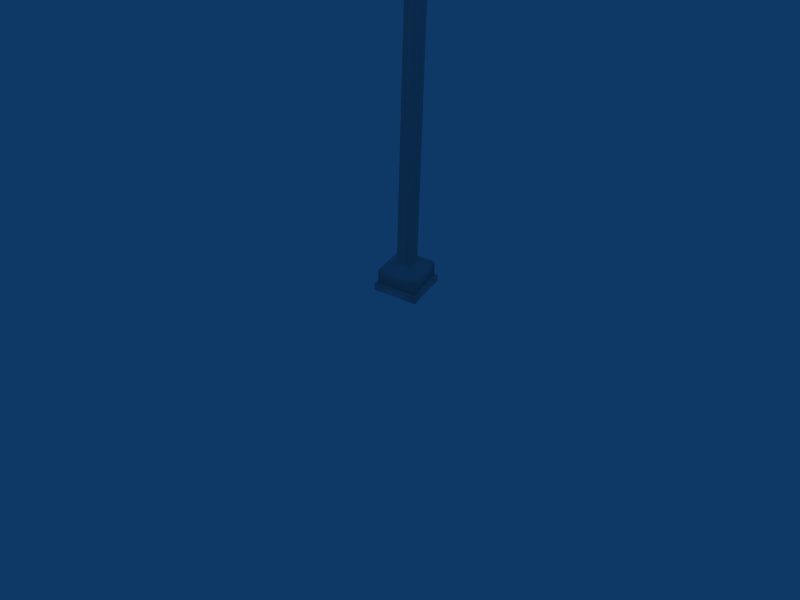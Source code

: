 # Source: streetlight_001.blend  (saved by Blender 5.0.119; exported with 4.5.12 LTS)
import bpy
from mathutils import Matrix  # noqa: F401  (used for matrix-valued properties, if any)

bpy.ops.wm.read_factory_settings(use_empty=True)
scene = bpy.context.scene
scene.name = 'Scene'

# ---- collections
col_collection_1 = bpy.data.collections.new('Collection 1'); scene.collection.children.link(col_collection_1)
col_collection_3 = bpy.data.collections.new('Collection 3'); scene.collection.children.link(col_collection_3)
col_collection_3.hide_render = True
col_collection_3.hide_viewport = True

# ---- materials (node trees are filled in below, after node groups)
mat_streetlight_001_tex = bpy.data.materials.new('streetlight_001_tex')
mat_streetlight_001_tex.alpha_threshold = 0.0
mat_streetlight_001_tex.use_backface_culling_lightprobe_volume = False
mat_streetlight_001_tex.preview_render_type = 'FLAT'
mat_streetlight_001_tex.roughness = 0.5
mat_streetlight_001_tex.line_color = (0.0, 0.0, 0.0, 1.0)

# ---- material node trees
mat_streetlight_001_tex.use_nodes = True; mat_streetlight_001_tex.node_tree.nodes.clear()
_N = mat_streetlight_001_tex.node_tree.nodes; _L = mat_streetlight_001_tex.node_tree.links
n0 = _N.new('NodeFrame'); n0.name = 'Frame'; n0.location = (0, 0)
n0.label = 'Versioning: Use Nodes was removed'
n0.width = 150
n1 = _N.new('ShaderNodeOutputMaterial'); n1.name = 'Material Output'; n1.location = (480, 0)
n1.target = 'EEVEE'
n2 = _N.new('ShaderNodeBsdfPrincipled'); n2.name = 'Principled BSDF'; n2.location = (0, 0)
n3 = _N.new('ShaderNodeOutputMaterial'); n3.name = 'Material Output.001'; n3.location = (450, 0)
n3.target = 'CYCLES'
n4 = _N.new('ShaderNodeBsdfDiffuse'); n4.name = 'Diffuse BSDF'; n4.location = (0, 0)
n1.parent = n0
n2.parent = n0
n3.parent = n0
n4.parent = n0
_L.new(n2.outputs[0], n1.inputs[0])
_L.new(n4.outputs[0], n3.inputs[0])
n1.is_active_output = True

# ---- world
world_world = bpy.data.worlds.new('World'); scene.world = world_world
world_world.use_nodes = True; world_world.node_tree.nodes.clear()
_N = world_world.node_tree.nodes; _L = world_world.node_tree.links
n0 = _N.new('ShaderNodeOutputWorld'); n0.name = 'World Output'; n0.location = (280, 0)
n1 = _N.new('ShaderNodeBackground'); n1.name = 'Background'; n1.location = (0, 0)
n1.inputs[0].default_value = (0.05656, 0.2208, 0.4, 1.0)
n2 = _N.new('NodeFrame'); n2.name = 'Frame'; n2.location = (0, 0)
n2.label = 'Versioning: Use Nodes was removed'
n2.width = 150
n0.parent = n2
n1.parent = n2
_L.new(n1.outputs[0], n0.inputs[0])
n0.is_active_output = True
world_world.color = (0.05656, 0.2208, 0.4)
world_world.use_sun_shadow = False
world_world.sun_shadow_jitter_overblur = 0.0
world_world.cycles.sampling_method = 'MANUAL'
world_world.cycles.sample_map_resolution = 256

# ---- cameras
cam_camera = bpy.data.cameras.new('Camera')
cam_camera.passepartout_alpha = 0.2
cam_camera.clip_end = 100.0
cam_camera.lens = 35.0
cam_camera.ortho_scale = 7.314
cam_camera.show_passepartout = False
cam_camera.show_safe_areas = True
cam_camera.dof.focus_distance = 0.0
cam_camera.dof.aperture_fstop = 128.0

# ---- lights
light_spot = bpy.data.lights.new('Spot', 'POINT')
light_spot.transmission_factor = 0.0
light_spot.cutoff_distance = 30.0
light_spot.energy = 100.0
light_spot.shadow_buffer_clip_start = 8.0
light_spot.shadow_soft_size = 1.0
light_spot.shadow_maximum_resolution = 0.006
light_spot.use_absolute_resolution = True
light_spot.cycles.use_multiple_importance_sampling = False

# ---- meshes
me_streetlight_001 = bpy.data.meshes.new('streetlight_001')
me_streetlight_001.from_pydata([(0.09182, 0.1228, 0.4124), (0.129, 0.03306, 0.4124), (0.09182, -0.05663, 0.4124), (0.002129, -0.09378, 0.4124), (-0.08756, -0.05663, 0.4124), (-0.1247, 0.03306, 0.4124), (-0.08756, 0.1228, 0.4124), (0.002129, 0.1599, 0.4124), (0.05955, 0.09049, 14.3), (0.08333, 0.03306, 14.3), (0.05955, -0.02436, 14.3), (0.002129, -0.04814, 14.3), (-0.05529, -0.02436, 14.3), (-0.07908, 0.03306, 14.3), (-0.05529, 0.09049, 14.3), (0.002129, 0.1143, 14.3), (0.002129, -0.3849, 15.28), (-0.05529, -0.4018, 15.26), (-0.07908, -0.4424, 15.22), (-0.05529, -0.483, 15.18), (0.002129, -0.4998, 15.16), (0.05955, -0.483, 15.18), (0.08333, -0.4424, 15.22), (0.05955, -0.4018, 15.26), (0.05955, -1.262, 15.63), (0.08333, -1.262, 15.57), (0.05955, -1.262, 15.52), (0.002129, -1.262, 15.49), (-0.05529, -1.262, 15.52), (-0.07908, -1.262, 15.57), (-0.05529, -1.262, 15.63), (0.002129, -1.262, 15.65), (0.05955, -0.801, 15.52), (0.08333, -0.8213, 15.47), (0.05955, -0.8416, 15.42), (0.002129, -0.85, 15.4), (-0.05529, -0.8416, 15.42), (-0.07908, -0.8213, 15.47), (-0.05529, -0.801, 15.52), (0.002129, -0.7926, 15.54), (0.002129, -0.07801, 14.85), (0.05955, -0.09827, 14.84), (-0.05529, -0.09827, 14.84), (-0.07908, -0.1471, 14.82), (-0.05529, -0.196, 14.8), (0.002129, -0.2163, 14.79), (0.05955, -0.196, 14.8), (0.08333, -0.1471, 14.82), (0.002082, -4.235, 15.64), (-0.07626, -4.235, 15.61), (-0.1087, -4.235, 15.53), (-0.07626, -4.235, 15.46), (0.002081, -4.235, 15.42), (0.08042, -4.235, 15.46), (0.1129, -4.235, 15.53), (0.08042, -4.235, 15.61), (0.2319, -4.515, 15.62), (0.3271, -4.515, 15.51), (0.2319, -4.515, 15.4), (0.002081, -4.515, 15.36), (-0.2277, -4.515, 15.4), (-0.3229, -4.515, 15.51), (-0.2277, -4.515, 15.62), (0.002082, -4.515, 15.67), (0.002082, -5.138, 15.76), (-0.3991, -5.138, 15.68), (-0.5653, -5.138, 15.5), (-0.3991, -5.138, 15.32), (0.4033, -5.138, 15.32), (0.5695, -5.138, 15.5), (0.4033, -5.138, 15.68), (0.344, -5.866, 15.7), (0.4856, -5.957, 15.5), (0.344, -5.915, 15.36), (-0.3398, -5.915, 15.36), (-0.4814, -5.957, 15.5), (-0.3398, -5.866, 15.7), (0.002082, -5.812, 15.76), (0.002082, -6.063, 15.64), (-0.2534, -6.117, 15.59), (-0.3253, -6.169, 15.51), (-0.2534, -6.126, 15.41), (0.002081, -6.189, 15.39), (0.2575, -6.126, 15.41), (0.3294, -6.169, 15.51), (0.2575, -6.117, 15.59), (0.002081, -6.251, 15.48), (0.002081, -4.826, 15.3), (-0.3578, -5.299, 15.29), (0.362, -5.299, 15.29), (0.268, -5.971, 15.32), (-0.2638, -5.971, 15.32), (0.002081, -6.134, 15.34), (0.1724, -6.115, 15.35), (-0.1682, -6.115, 15.35), (0.2939, -4.982, 15.29), (-0.2898, -4.982, 15.29), (0.2564, -5.95, 15.33), (0.165, -6.087, 15.35), (0.002081, -6.105, 15.35), (-0.1608, -6.087, 15.35), (-0.2523, -5.95, 15.33), (-0.3422, -5.307, 15.3), (0.3463, -5.307, 15.3), (0.002081, -4.855, 15.31), (0.2812, -5.004, 15.31), (-0.2771, -5.004, 15.31), (0.2205, -5.884, 15.23), (0.1419, -6.001, 15.24), (0.002081, -6.017, 15.24), (-0.1378, -6.001, 15.24), (-0.2163, -5.884, 15.23), (-0.2935, -5.332, 15.19), (0.2976, -5.332, 15.19), (0.002081, -4.943, 15.21), (0.2418, -5.071, 15.2), (-0.2376, -5.071, 15.2), (0.1515, -5.701, 15.14), (0.09775, -5.766, 15.15), (0.002081, -5.774, 15.15), (-0.09359, -5.766, 15.15), (-0.1473, -5.701, 15.14), (-0.2001, -5.399, 15.12), (0.2043, -5.399, 15.12), (0.002081, -5.186, 15.13), (0.1661, -5.256, 15.13), (-0.1619, -5.256, 15.13), (0.002081, -5.55, 15.09), (0.002082, -4.671, 15.69), (0.002082, -4.982, 15.74), (-0.1128, -4.671, 15.67), (-0.1388, -4.982, 15.7), (0.143, -4.982, 15.7), (0.117, -4.671, 15.67), (0.143, -4.982, 15.86), (0.117, -4.671, 15.86), (0.002082, -4.982, 15.86), (-0.1388, -4.982, 15.86), (-0.1128, -4.671, 15.86), (0.002082, -4.671, 15.86), (0.002082, -4.826, 15.9), (0.1291, 0.3395, 0.3581), (-0.3043, 0.16, 0.3581), (-0.1248, -0.2734, 0.3581), (0.3086, -0.09388, 0.3581), (0.1427, 0.3725, 0.321), (-0.3373, 0.1737, 0.321), (-0.1385, -0.3064, 0.321), (0.3415, -0.1075, 0.321), (0.1427, 0.3725, 0.1277), (-0.3373, 0.1737, 0.1277), (-0.1385, -0.3064, 0.1277), (0.3415, -0.1075, 0.1277), (-0.3821, 0.1922, 0.1195), (0.1613, 0.4173, 0.1195), (0.3864, -0.1261, 0.1195), (-0.157, -0.3512, 0.1195), (-0.3821, 0.1922, 0.02894), (0.1613, 0.4173, 0.02894), (0.3864, -0.1261, 0.02894), (-0.157, -0.3512, 0.02894)], [], [(0, 8, 9, 1), (1, 9, 10, 2), (2, 10, 11, 3), (3, 11, 12, 4), (4, 12, 13, 5), (5, 13, 14, 6), (6, 14, 15, 7), (8, 0, 7, 15), (8, 15, 40, 41), (15, 14, 42, 40), (14, 13, 43, 42), (13, 12, 44, 43), (12, 11, 45, 44), (11, 10, 46, 45), (10, 9, 47, 46), (9, 8, 41, 47), (22, 23, 32, 33), (21, 22, 33, 34), (20, 21, 34, 35), (19, 20, 35, 36), (18, 19, 36, 37), (17, 18, 37, 38), (16, 17, 38, 39), (23, 16, 39, 32), (39, 31, 24, 32), (38, 30, 31, 39), (37, 29, 30, 38), (36, 28, 29, 37), (35, 27, 28, 36), (34, 26, 27, 35), (33, 25, 26, 34), (32, 24, 25, 33), (41, 23, 22, 47), (47, 22, 21, 46), (46, 21, 20, 45), (45, 20, 19, 44), (44, 19, 18, 43), (43, 18, 17, 42), (42, 17, 16, 40), (40, 16, 23, 41), (24, 31, 48, 55), (31, 30, 49, 48), (30, 29, 50, 49), (29, 28, 51, 50), (28, 27, 52, 51), (27, 26, 53, 52), (26, 25, 54, 53), (25, 24, 55, 54), (54, 55, 56, 57), (53, 54, 57, 58), (52, 53, 58, 59), (51, 52, 59, 60), (50, 51, 60, 61), (49, 50, 61, 62), (48, 49, 62, 63), (55, 48, 63, 56), (56, 63, 128), (65, 64, 129), (62, 61, 66, 65), (61, 60, 67, 66), (58, 57, 69, 68), (57, 56, 70, 69), (69, 70, 71, 72), (68, 69, 72, 73), (67, 88, 91, 74), (66, 67, 74, 75), (65, 66, 75, 76), (64, 65, 76, 77), (70, 64, 77, 71), (71, 77, 78, 85), (77, 76, 79, 78), (76, 75, 80, 79), (75, 74, 81, 80), (73, 72, 84, 83), (72, 71, 85, 84), (84, 85, 86), (83, 84, 86), (82, 83, 86), (81, 82, 86), (80, 81, 86), (79, 80, 86), (78, 79, 86), (85, 78, 86), (83, 93, 90, 73), (83, 82, 92, 93), (81, 94, 92, 82), (81, 74, 91, 94), (89, 68, 73, 90), (58, 95, 87, 59), (58, 68, 89, 95), (60, 96, 88, 67), (60, 59, 87, 96), (90, 93, 98, 97), (93, 92, 99, 98), (92, 94, 100, 99), (94, 91, 101, 100), (91, 88, 102, 101), (89, 90, 97, 103), (87, 95, 105, 104), (95, 89, 103, 105), (88, 96, 106, 102), (96, 87, 104, 106), (97, 98, 108, 107), (98, 99, 109, 108), (99, 100, 110, 109), (100, 101, 111, 110), (101, 102, 112, 111), (103, 97, 107, 113), (104, 105, 115, 114), (105, 103, 113, 115), (102, 106, 116, 112), (106, 104, 114, 116), (107, 108, 118, 117), (108, 109, 119, 118), (109, 110, 120, 119), (110, 111, 121, 120), (111, 112, 122, 121), (113, 107, 117, 123), (114, 115, 125, 124), (115, 113, 123, 125), (112, 116, 126, 122), (116, 114, 124, 126), (117, 118, 127), (118, 119, 127), (119, 120, 127), (120, 121, 127), (121, 122, 127), (123, 117, 127), (124, 125, 127), (125, 123, 127), (122, 126, 127), (126, 124, 127), (130, 63, 62), (131, 62, 65), (132, 64, 70), (133, 70, 56), (133, 132, 70), (132, 129, 64), (131, 130, 62), (130, 128, 63), (129, 131, 65), (128, 133, 56), (132, 133, 135, 134), (129, 132, 134, 136), (130, 131, 137, 138), (128, 130, 138, 139), (131, 129, 136, 137), (133, 128, 139, 135), (135, 139, 140), (137, 136, 140), (140, 139, 138), (140, 138, 137), (140, 136, 134), (140, 134, 135), (7, 0, 141), (6, 7, 141, 142), (5, 6, 142), (4, 5, 142, 143), (3, 4, 143), (2, 3, 143, 144), (1, 2, 144), (0, 1, 144, 141), (142, 141, 145, 146), (144, 143, 147, 148), (143, 142, 146, 147), (141, 144, 148, 145), (146, 145, 149, 150), (148, 147, 151, 152), (147, 146, 150, 151), (145, 148, 152, 149), (150, 149, 154, 153), (152, 151, 156, 155), (151, 150, 153, 156), (149, 152, 155, 154), (153, 154, 158, 157), (155, 156, 160, 159), (156, 153, 157, 160), (154, 155, 159, 158)])
me_streetlight_001.polygons.foreach_set('use_smooth', [True] * 178)
_uv = me_streetlight_001.uv_layers.new(name='UVMap')
_uv.uv.foreach_set('vector', [0.09509, 0.012, 0.09509, 0.994, 0.06539, 0.994, 0.06539, 0.012, 0.06539, 0.012, 0.06539, 0.994, 0.03569, 0.994, 0.03569, 0.012, 0.03569, 0.012, 0.03569, 0.994, 0.005993, 0.994, 0.005993, 0.012, 0.2436, 0.012, 0.2436, 0.994, 0.2139, 0.994, 0.2139, 0.012, 0.2139, 0.012, 0.2139, 0.994, 0.1842, 0.994, 0.1842, 0.012, 0.1842, 0.012, 0.1842, 0.994, 0.1545, 0.994, 0.1545, 0.012, 0.1545, 0.012, 0.1545, 0.994, 0.1248, 0.994, 0.1248, 0.012, 0.09509, 0.994, 0.09509, 0.012, 0.1248, 0.012, 0.1248, 0.994, 0.3819, 0.9934, 0.3573, 0.9934, 0.3573, 0.8919, 0.3819, 0.8919, 0.3573, 0.9934, 0.3348, 0.9934, 0.3348, 0.8919, 0.3573, 0.8919, 0.3348, 0.9934, 0.3107, 0.9934, 0.3107, 0.8919, 0.3348, 0.8919, 0.3107, 0.9934, 0.2866, 0.9934, 0.2866, 0.8919, 0.3107, 0.8919, 0.2866, 0.9934, 0.2621, 0.9934, 0.2621, 0.8919, 0.2866, 0.8919, 0.4575, 0.9934, 0.4315, 0.9934, 0.4315, 0.8919, 0.4575, 0.8919, 0.4315, 0.9934, 0.4055, 0.9934, 0.4055, 0.8919, 0.4315, 0.8919, 0.4055, 0.9934, 0.3819, 0.9934, 0.3819, 0.8919, 0.4055, 0.8919, 0.4055, 0.7997, 0.3819, 0.7997, 0.3819, 0.7135, 0.4055, 0.7135, 0.4315, 0.7997, 0.4055, 0.7997, 0.4055, 0.7135, 0.4315, 0.7135, 0.4575, 0.7997, 0.4315, 0.7997, 0.4315, 0.7135, 0.4575, 0.7135, 0.2866, 0.7997, 0.2621, 0.7997, 0.2621, 0.7135, 0.2866, 0.7135, 0.3107, 0.7997, 0.2866, 0.7997, 0.2866, 0.7135, 0.3107, 0.7135, 0.3348, 0.7997, 0.3107, 0.7997, 0.3107, 0.7135, 0.3348, 0.7135, 0.3573, 0.7997, 0.3348, 0.7997, 0.3348, 0.7135, 0.3573, 0.7135, 0.3819, 0.7997, 0.3573, 0.7997, 0.3573, 0.7135, 0.3819, 0.7135, 0.3573, 0.7135, 0.3573, 0.6228, 0.3819, 0.6228, 0.3819, 0.7135, 0.3348, 0.7135, 0.3348, 0.6228, 0.3573, 0.6228, 0.3573, 0.7135, 0.3107, 0.7135, 0.3107, 0.6228, 0.3348, 0.6228, 0.3348, 0.7135, 0.2866, 0.7135, 0.2866, 0.6228, 0.3107, 0.6228, 0.3107, 0.7135, 0.2621, 0.7135, 0.2621, 0.6228, 0.2866, 0.6228, 0.2866, 0.7135, 0.4315, 0.7135, 0.4315, 0.6228, 0.4575, 0.6228, 0.4575, 0.7135, 0.4055, 0.7135, 0.4055, 0.6228, 0.4315, 0.6228, 0.4315, 0.7135, 0.3819, 0.7135, 0.3819, 0.6228, 0.4055, 0.6228, 0.4055, 0.7135, 0.3819, 0.8919, 0.3819, 0.7997, 0.4055, 0.7997, 0.4055, 0.8919, 0.4055, 0.8919, 0.4055, 0.7997, 0.4315, 0.7997, 0.4315, 0.8919, 0.4315, 0.8919, 0.4315, 0.7997, 0.4575, 0.7997, 0.4575, 0.8919, 0.2621, 0.8919, 0.2621, 0.7997, 0.2866, 0.7997, 0.2866, 0.8919, 0.2866, 0.8919, 0.2866, 0.7997, 0.3107, 0.7997, 0.3107, 0.8919, 0.3107, 0.8919, 0.3107, 0.7997, 0.3348, 0.7997, 0.3348, 0.8919, 0.3348, 0.8919, 0.3348, 0.7997, 0.3573, 0.7997, 0.3573, 0.8919, 0.3573, 0.8919, 0.3573, 0.7997, 0.3819, 0.7997, 0.3819, 0.8919, 0.3819, 0.6228, 0.3573, 0.6228, 0.3573, 0.009862, 0.3819, 0.009862, 0.3573, 0.6228, 0.3348, 0.6228, 0.3348, 0.009862, 0.3573, 0.009862, 0.3348, 0.6228, 0.3107, 0.6228, 0.3107, 0.009862, 0.3348, 0.009862, 0.3107, 0.6228, 0.2866, 0.6228, 0.2866, 0.009862, 0.3107, 0.009862, 0.2866, 0.6228, 0.2621, 0.6228, 0.2621, 0.009862, 0.2866, 0.009862, 0.4575, 0.6228, 0.4315, 0.6228, 0.4315, 0.009862, 0.4575, 0.009862, 0.4315, 0.6228, 0.4055, 0.6228, 0.4055, 0.009862, 0.4315, 0.009862, 0.4055, 0.6228, 0.3819, 0.6228, 0.3819, 0.009862, 0.4055, 0.009862, 0.9806, 0.6565, 0.9806, 0.7172, 0.901, 0.7172, 0.901, 0.6565, 0.9806, 0.6248, 0.9806, 0.6565, 0.901, 0.6565, 0.901, 0.6248, 0.9806, 0.5678, 0.9806, 0.6248, 0.901, 0.6248, 0.901, 0.5678, 0.9806, 0.9396, 0.9806, 0.992, 0.901, 0.992, 0.901, 0.9396, 0.9806, 0.911, 0.9806, 0.9396, 0.901, 0.9396, 0.901, 0.911, 0.9806, 0.8577, 0.9806, 0.911, 0.901, 0.911, 0.901, 0.8577, 0.9806, 0.7845, 0.9806, 0.8577, 0.901, 0.8577, 0.901, 0.7845, 0.9806, 0.7172, 0.9806, 0.7845, 0.901, 0.7845, 0.901, 0.7172, 0.901, 0.7172, 0.901, 0.7845, 0.8666, 0.7848, 0.7199, 0.8577, 0.7199, 0.7845, 0.7662, 0.7848, 0.901, 0.8577, 0.901, 0.911, 0.7199, 0.911, 0.7199, 0.8577, 0.901, 0.911, 0.901, 0.9396, 0.7199, 0.9396, 0.7199, 0.911, 0.901, 0.6248, 0.901, 0.6565, 0.7199, 0.6565, 0.7199, 0.6248, 0.901, 0.6565, 0.901, 0.7172, 0.7199, 0.7172, 0.7199, 0.6565, 0.7199, 0.6565, 0.7199, 0.7172, 0.6189, 0.7172, 0.6189, 0.6565, 0.7199, 0.6248, 0.7199, 0.6565, 0.6189, 0.6565, 0.6189, 0.6248, 0.7199, 0.9396, 0.7199, 0.9614, 0.6189, 0.9614, 0.6189, 0.9396, 0.7199, 0.911, 0.7199, 0.9396, 0.6189, 0.9396, 0.6189, 0.911, 0.7199, 0.8577, 0.7199, 0.911, 0.6189, 0.911, 0.6189, 0.8577, 0.7199, 0.7845, 0.7199, 0.8577, 0.6189, 0.8577, 0.6189, 0.7845, 0.7199, 0.7172, 0.7199, 0.7845, 0.6189, 0.7845, 0.6189, 0.7172, 0.6189, 0.7172, 0.6189, 0.7845, 0.5656, 0.7845, 0.5656, 0.7172, 0.6189, 0.7845, 0.6189, 0.8577, 0.5656, 0.8577, 0.5656, 0.7845, 0.6189, 0.8577, 0.6189, 0.911, 0.5656, 0.911, 0.5656, 0.8577, 0.6189, 0.911, 0.6189, 0.9396, 0.5656, 0.9396, 0.5656, 0.911, 0.6189, 0.6248, 0.6189, 0.6565, 0.5656, 0.6565, 0.5656, 0.6248, 0.6189, 0.6565, 0.6189, 0.7172, 0.5656, 0.7172, 0.5656, 0.6565, 0.5656, 0.6565, 0.5656, 0.7172, 0.4886, 0.7845, 0.5656, 0.6248, 0.5656, 0.6565, 0.4886, 0.7845, 0.4886, 0.7306, 0.5656, 0.6248, 0.4886, 0.7845, 0.5656, 0.9396, 0.4886, 0.8297, 0.4886, 0.7845, 0.5656, 0.911, 0.5656, 0.9396, 0.4886, 0.7845, 0.5656, 0.8577, 0.5656, 0.911, 0.4886, 0.7845, 0.5656, 0.7845, 0.5656, 0.8577, 0.4886, 0.7845, 0.5656, 0.7172, 0.5656, 0.7845, 0.4886, 0.7845, 0.5656, 0.6248, 0.5656, 0.6011, 0.6189, 0.6011, 0.6189, 0.6248, 0.5656, 0.6248, 0.4886, 0.7306, 0.4886, 0.6822, 0.5656, 0.6011, 0.5656, 0.9396, 0.5656, 0.9614, 0.4886, 0.8638, 0.4886, 0.8297, 0.5656, 0.9396, 0.6189, 0.9396, 0.6189, 0.9614, 0.5656, 0.9614, 0.7199, 0.6011, 0.7199, 0.6248, 0.6189, 0.6248, 0.6189, 0.6011, 0.901, 0.6248, 0.8263, 0.6011, 0.8263, 0.5678, 0.901, 0.5678, 0.901, 0.6248, 0.7199, 0.6248, 0.7199, 0.6011, 0.8263, 0.6011, 0.901, 0.9396, 0.8263, 0.9614, 0.7199, 0.9614, 0.7199, 0.9396, 0.901, 0.9396, 0.901, 0.992, 0.8263, 0.992, 0.8263, 0.9614, 0.5837, 0.4961, 0.5166, 0.4598, 0.529, 0.4543, 0.5911, 0.4908, 0.5166, 0.4598, 0.4934, 0.3806, 0.5111, 0.3802, 0.529, 0.4543, 0.4934, 0.3806, 0.5115, 0.299, 0.5249, 0.3046, 0.5111, 0.3802, 0.5115, 0.299, 0.5865, 0.2594, 0.5938, 0.265, 0.5249, 0.3046, 0.5865, 0.2594, 0.8172, 0.2362, 0.814, 0.2428, 0.5938, 0.265, 0.8124, 0.5288, 0.5837, 0.4961, 0.5911, 0.4908, 0.8095, 0.5221, 0.9936, 0.3806, 0.9356, 0.4946, 0.9265, 0.4891, 0.981, 0.3808, 0.9356, 0.4946, 0.8124, 0.5288, 0.8095, 0.5221, 0.9265, 0.4891, 0.8172, 0.2362, 0.934, 0.2707, 0.9252, 0.2761, 0.814, 0.2428, 0.934, 0.2707, 0.9936, 0.3806, 0.981, 0.3808, 0.9252, 0.2761, 0.5911, 0.4908, 0.529, 0.4543, 0.5787, 0.4304, 0.6205, 0.4566, 0.529, 0.4543, 0.5111, 0.3802, 0.5716, 0.3795, 0.5787, 0.4304, 0.5111, 0.3802, 0.5249, 0.3046, 0.5792, 0.3277, 0.5716, 0.3795, 0.5249, 0.3046, 0.5938, 0.265, 0.6216, 0.3009, 0.5792, 0.3277, 0.5938, 0.265, 0.814, 0.2428, 0.8062, 0.2811, 0.6216, 0.3009, 0.8095, 0.5221, 0.5911, 0.4908, 0.6205, 0.4566, 0.8043, 0.4829, 0.981, 0.3808, 0.9265, 0.4891, 0.8896, 0.4605, 0.9319, 0.3814, 0.9265, 0.4891, 0.8095, 0.5221, 0.8043, 0.4829, 0.8896, 0.4605, 0.814, 0.2428, 0.9252, 0.2761, 0.8897, 0.3031, 0.8062, 0.2811, 0.9252, 0.2761, 0.981, 0.3808, 0.9319, 0.3814, 0.8897, 0.3031, 0.6205, 0.4566, 0.5787, 0.4304, 0.6638, 0.411, 0.6849, 0.4275, 0.5787, 0.4304, 0.5716, 0.3795, 0.6612, 0.3799, 0.6638, 0.411, 0.5716, 0.3795, 0.5792, 0.3277, 0.6643, 0.3484, 0.6612, 0.3799, 0.5792, 0.3277, 0.6216, 0.3009, 0.685, 0.3329, 0.6643, 0.3484, 0.6216, 0.3009, 0.8062, 0.2811, 0.7832, 0.3178, 0.685, 0.3329, 0.8043, 0.4829, 0.6205, 0.4566, 0.6849, 0.4275, 0.7836, 0.444, 0.9319, 0.3814, 0.8896, 0.4605, 0.827, 0.4329, 0.8495, 0.3815, 0.8896, 0.4605, 0.8043, 0.4829, 0.7836, 0.444, 0.827, 0.4329, 0.8062, 0.2811, 0.8897, 0.3031, 0.8275, 0.3299, 0.7832, 0.3178, 0.8897, 0.3031, 0.9319, 0.3814, 0.8495, 0.3815, 0.8275, 0.3299, 0.6849, 0.4275, 0.6638, 0.411, 0.7345, 0.3806, 0.6638, 0.411, 0.6612, 0.3799, 0.7345, 0.3806, 0.6612, 0.3799, 0.6643, 0.3484, 0.7345, 0.3806, 0.6643, 0.3484, 0.685, 0.3329, 0.7345, 0.3806, 0.685, 0.3329, 0.7832, 0.3178, 0.7345, 0.3806, 0.7836, 0.444, 0.6849, 0.4275, 0.7345, 0.3806, 0.8495, 0.3815, 0.827, 0.4329, 0.7345, 0.3806, 0.827, 0.4329, 0.7836, 0.444, 0.7345, 0.3806, 0.7832, 0.3178, 0.8275, 0.3299, 0.7345, 0.3806, 0.8275, 0.3299, 0.8495, 0.3815, 0.7345, 0.3806, 0.8666, 0.8259, 0.901, 0.7845, 0.901, 0.8577, 0.7662, 0.8259, 0.901, 0.8577, 0.7199, 0.8577, 0.7662, 0.7415, 0.7199, 0.7845, 0.7199, 0.7172, 0.8666, 0.7415, 0.7199, 0.7172, 0.901, 0.7172, 0.8666, 0.7415, 0.7662, 0.7415, 0.7199, 0.7172, 0.7662, 0.7415, 0.7662, 0.7848, 0.7199, 0.7845, 0.7662, 0.8259, 0.8666, 0.8259, 0.901, 0.8577, 0.8666, 0.8259, 0.8666, 0.7848, 0.901, 0.7845, 0.7662, 0.7848, 0.7662, 0.8259, 0.7199, 0.8577, 0.8666, 0.7848, 0.8666, 0.7415, 0.901, 0.7172, 0.4814, 0.509, 0.5838, 0.509, 0.5587, 0.5303, 0.5059, 0.5303, 0.4814, 0.5514, 0.4814, 0.509, 0.5059, 0.5303, 0.5059, 0.5514, 0.5838, 0.5906, 0.4814, 0.5906, 0.5059, 0.571, 0.5587, 0.571, 0.5838, 0.5514, 0.5838, 0.5906, 0.5587, 0.571, 0.5587, 0.5514, 0.4814, 0.5906, 0.4814, 0.5514, 0.5059, 0.5514, 0.5059, 0.571, 0.5838, 0.509, 0.5838, 0.5514, 0.5587, 0.5514, 0.5587, 0.5303, 0.5587, 0.5303, 0.5587, 0.5514, 0.5316, 0.5514, 0.5059, 0.571, 0.5059, 0.5514, 0.5316, 0.5514, 0.5316, 0.5514, 0.5587, 0.5514, 0.5587, 0.571, 0.5316, 0.5514, 0.5587, 0.571, 0.5059, 0.571, 0.5316, 0.5514, 0.5059, 0.5514, 0.5059, 0.5303, 0.5316, 0.5514, 0.5059, 0.5303, 0.5587, 0.5303, 0.6938, 0.2277, 0.6362, 0.2277, 0.6644, 0.1634, 0.7691, 0.2277, 0.6938, 0.2277, 0.6644, 0.1634, 0.8025, 0.1634, 0.8401, 0.2277, 0.7691, 0.2277, 0.8025, 0.1634, 0.9265, 0.2277, 0.8401, 0.2277, 0.8025, 0.1634, 0.9555, 0.1634, 0.9922, 0.2277, 0.9265, 0.2277, 0.9555, 0.1634, 0.5386, 0.2277, 0.4769, 0.2277, 0.4769, 0.1634, 0.5621, 0.1634, 0.5906, 0.2277, 0.5386, 0.2277, 0.5621, 0.1634, 0.6362, 0.2277, 0.5906, 0.2277, 0.5621, 0.1634, 0.6644, 0.1634, 0.8025, 0.1634, 0.6644, 0.1634, 0.6644, 0.1526, 0.8025, 0.1526, 0.5621, 0.1634, 0.4769, 0.1634, 0.4769, 0.1526, 0.5621, 0.1526, 0.9555, 0.1634, 0.8025, 0.1634, 0.8025, 0.1526, 0.9555, 0.1526, 0.6644, 0.1634, 0.5621, 0.1634, 0.5621, 0.1526, 0.6644, 0.1526, 0.8025, 0.1526, 0.6644, 0.1526, 0.6644, 0.06783, 0.8025, 0.06783, 0.5621, 0.1526, 0.4769, 0.1526, 0.4769, 0.06783, 0.5621, 0.06783, 0.9555, 0.1526, 0.8025, 0.1526, 0.8025, 0.06783, 0.9555, 0.06783, 0.6644, 0.1526, 0.5621, 0.1526, 0.5621, 0.06783, 0.6644, 0.06783, 0.8025, 0.06783, 0.6644, 0.06783, 0.6644, 0.05824, 0.8025, 0.05824, 0.5621, 0.06783, 0.4769, 0.06783, 0.4769, 0.05824, 0.5621, 0.05824, 0.9555, 0.06783, 0.8025, 0.06783, 0.8025, 0.05824, 0.9555, 0.05824, 0.6644, 0.06783, 0.5621, 0.06783, 0.5621, 0.05824, 0.6644, 0.05824, 0.8025, 0.05824, 0.6644, 0.05824, 0.6644, 0.011, 0.8025, 0.011, 0.5621, 0.05824, 0.4769, 0.05824, 0.4769, 0.011, 0.5621, 0.011, 0.9555, 0.05824, 0.8025, 0.05824, 0.8025, 0.011, 0.9555, 0.011, 0.6644, 0.05824, 0.5621, 0.05824, 0.5621, 0.011, 0.6644, 0.011])
_ca = me_streetlight_001.color_attributes.new('Col', 'BYTE_COLOR', 'CORNER')
_ca.data.foreach_set('color', [1.0, 1.0, 1.0, 1.0, 1.0, 1.0, 1.0, 1.0, 1.0, 1.0, 1.0, 1.0, 1.0, 1.0, 1.0, 1.0, 1.0, 1.0, 1.0, 1.0, 1.0, 1.0, 1.0, 1.0, 1.0, 1.0, 1.0, 1.0, 1.0, 1.0, 1.0, 1.0, 1.0, 1.0, 1.0, 1.0, 1.0, 1.0, 1.0, 1.0, 1.0, 1.0, 1.0, 1.0, 1.0, 1.0, 1.0, 1.0, 1.0, 1.0, 1.0, 1.0, 1.0, 1.0, 1.0, 1.0, 1.0, 1.0, 1.0, 1.0, 1.0, 1.0, 1.0, 1.0, 1.0, 1.0, 1.0, 1.0, 1.0, 1.0, 1.0, 1.0, 1.0, 1.0, 1.0, 1.0, 1.0, 1.0, 1.0, 1.0, 1.0, 1.0, 1.0, 1.0, 1.0, 1.0, 1.0, 1.0, 1.0, 1.0, 1.0, 1.0, 1.0, 1.0, 1.0, 1.0, 1.0, 1.0, 1.0, 1.0, 1.0, 1.0, 1.0, 1.0, 1.0, 1.0, 1.0, 1.0, 1.0, 1.0, 1.0, 1.0, 1.0, 1.0, 1.0, 1.0, 1.0, 1.0, 1.0, 1.0, 1.0, 1.0, 1.0, 1.0, 1.0, 1.0, 1.0, 1.0, 1.0, 1.0, 1.0, 1.0, 1.0, 1.0, 1.0, 1.0, 1.0, 1.0, 1.0, 1.0, 1.0, 1.0, 1.0, 1.0, 1.0, 1.0, 1.0, 1.0, 1.0, 1.0, 1.0, 1.0, 1.0, 1.0, 1.0, 1.0, 1.0, 1.0, 1.0, 1.0, 1.0, 1.0, 1.0, 1.0, 1.0, 1.0, 1.0, 1.0, 1.0, 1.0, 1.0, 1.0, 1.0, 1.0, 1.0, 1.0, 1.0, 1.0, 1.0, 1.0, 1.0, 1.0, 1.0, 1.0, 1.0, 1.0, 1.0, 1.0, 1.0, 1.0, 1.0, 1.0, 1.0, 1.0, 1.0, 1.0, 1.0, 1.0, 1.0, 1.0, 1.0, 1.0, 1.0, 1.0, 1.0, 1.0, 1.0, 1.0, 1.0, 1.0, 1.0, 1.0, 1.0, 1.0, 1.0, 1.0, 1.0, 1.0, 1.0, 1.0, 1.0, 1.0, 1.0, 1.0, 1.0, 1.0, 1.0, 1.0, 1.0, 1.0, 1.0, 1.0, 1.0, 1.0, 1.0, 1.0, 1.0, 1.0, 1.0, 1.0, 1.0, 1.0, 1.0, 1.0, 1.0, 1.0, 1.0, 1.0, 1.0, 1.0, 1.0, 1.0, 1.0, 1.0, 1.0, 1.0, 1.0, 1.0, 1.0, 1.0, 1.0, 1.0, 1.0, 1.0, 1.0, 1.0, 1.0, 1.0, 1.0, 1.0, 1.0, 1.0, 1.0, 1.0, 1.0, 1.0, 1.0, 1.0, 1.0, 1.0, 1.0, 1.0, 1.0, 1.0, 1.0, 1.0, 1.0, 1.0, 1.0, 1.0, 1.0, 1.0, 1.0, 1.0, 1.0, 1.0, 1.0, 1.0, 1.0, 1.0, 1.0, 1.0, 1.0, 1.0, 1.0, 1.0, 1.0, 1.0, 1.0, 1.0, 1.0, 1.0, 1.0, 1.0, 1.0, 1.0, 1.0, 1.0, 1.0, 1.0, 1.0, 1.0, 1.0, 1.0, 1.0, 1.0, 1.0, 1.0, 1.0, 1.0, 1.0, 1.0, 1.0, 1.0, 1.0, 1.0, 1.0, 1.0, 1.0, 1.0, 1.0, 1.0, 1.0, 1.0, 1.0, 1.0, 1.0, 1.0, 1.0, 1.0, 1.0, 1.0, 1.0, 1.0, 1.0, 1.0, 1.0, 1.0, 1.0, 1.0, 1.0, 1.0, 1.0, 1.0, 1.0, 1.0, 1.0, 1.0, 1.0, 1.0, 1.0, 1.0, 1.0, 1.0, 1.0, 1.0, 1.0, 1.0, 1.0, 1.0, 1.0, 1.0, 1.0, 1.0, 1.0, 1.0, 1.0, 1.0, 1.0, 1.0, 1.0, 1.0, 1.0, 1.0, 1.0, 1.0, 1.0, 1.0, 1.0, 1.0, 1.0, 1.0, 1.0, 1.0, 1.0, 1.0, 1.0, 1.0, 1.0, 1.0, 1.0, 1.0, 1.0, 1.0, 1.0, 1.0, 1.0, 1.0, 1.0, 1.0, 1.0, 1.0, 1.0, 1.0, 1.0, 1.0, 1.0, 1.0, 1.0, 1.0, 1.0, 1.0, 1.0, 1.0, 1.0, 1.0, 1.0, 1.0, 1.0, 1.0, 1.0, 1.0, 1.0, 1.0, 1.0, 1.0, 1.0, 1.0, 1.0, 1.0, 1.0, 1.0, 1.0, 1.0, 1.0, 1.0, 1.0, 1.0, 1.0, 1.0, 1.0, 1.0, 1.0, 1.0, 1.0, 1.0, 1.0, 1.0, 1.0, 1.0, 1.0, 1.0, 1.0, 1.0, 1.0, 1.0, 1.0, 1.0, 1.0, 1.0, 1.0, 1.0, 1.0, 1.0, 1.0, 1.0, 1.0, 1.0, 1.0, 1.0, 1.0, 1.0, 1.0, 1.0, 1.0, 1.0, 1.0, 1.0, 1.0, 1.0, 1.0, 1.0, 1.0, 1.0, 1.0, 1.0, 1.0, 1.0, 1.0, 1.0, 1.0, 1.0, 1.0, 1.0, 1.0, 1.0, 1.0, 1.0, 1.0, 1.0, 1.0, 1.0, 1.0, 1.0, 1.0, 1.0, 1.0, 1.0, 1.0, 1.0, 1.0, 1.0, 1.0, 1.0, 1.0, 1.0, 1.0, 1.0, 1.0, 1.0, 1.0, 1.0, 1.0, 1.0, 1.0, 1.0, 1.0, 1.0, 1.0, 1.0, 1.0, 1.0, 1.0, 1.0, 1.0, 1.0, 1.0, 1.0, 1.0, 1.0, 1.0, 1.0, 1.0, 1.0, 1.0, 1.0, 1.0, 1.0, 1.0, 1.0, 1.0, 1.0, 1.0, 1.0, 1.0, 1.0, 1.0, 1.0, 1.0, 1.0, 1.0, 1.0, 1.0, 1.0, 1.0, 1.0, 1.0, 1.0, 1.0, 1.0, 1.0, 1.0, 1.0, 1.0, 1.0, 1.0, 1.0, 1.0, 1.0, 1.0, 1.0, 1.0, 1.0, 1.0, 1.0, 1.0, 1.0, 1.0, 1.0, 1.0, 1.0, 1.0, 1.0, 1.0, 1.0, 1.0, 1.0, 1.0, 1.0, 1.0, 1.0, 1.0, 1.0, 1.0, 1.0, 1.0, 1.0, 1.0, 1.0, 1.0, 1.0, 1.0, 1.0, 1.0, 1.0, 1.0, 1.0, 1.0, 1.0, 1.0, 1.0, 1.0, 1.0, 1.0, 1.0, 1.0, 1.0, 1.0, 1.0, 1.0, 1.0, 1.0, 1.0, 1.0, 1.0, 1.0, 1.0, 1.0, 1.0, 1.0, 1.0, 1.0, 1.0, 1.0, 1.0, 1.0, 1.0, 1.0, 1.0, 1.0, 1.0, 1.0, 1.0, 1.0, 1.0, 1.0, 1.0, 1.0, 1.0, 1.0, 1.0, 1.0, 1.0, 1.0, 1.0, 1.0, 1.0, 1.0, 1.0, 1.0, 1.0, 1.0, 1.0, 1.0, 1.0, 1.0, 1.0, 1.0, 1.0, 1.0, 1.0, 1.0, 1.0, 1.0, 1.0, 1.0, 1.0, 1.0, 1.0, 1.0, 1.0, 1.0, 1.0, 1.0, 1.0, 1.0, 1.0, 1.0, 1.0, 1.0, 1.0, 1.0, 1.0, 1.0, 1.0, 1.0, 1.0, 1.0, 1.0, 1.0, 1.0, 1.0, 1.0, 1.0, 1.0, 1.0, 1.0, 1.0, 1.0, 1.0, 1.0, 1.0, 1.0, 1.0, 1.0, 1.0, 1.0, 1.0, 1.0, 1.0, 1.0, 1.0, 1.0, 1.0, 1.0, 1.0, 1.0, 1.0, 1.0, 1.0, 1.0, 1.0, 1.0, 1.0, 1.0, 1.0, 1.0, 1.0, 1.0, 1.0, 1.0, 1.0, 1.0, 1.0, 1.0, 1.0, 1.0, 1.0, 1.0, 1.0, 1.0, 1.0, 1.0, 1.0, 1.0, 1.0, 1.0, 1.0, 1.0, 1.0, 1.0, 1.0, 1.0, 1.0, 1.0, 1.0, 1.0, 1.0, 1.0, 1.0, 1.0, 1.0, 1.0, 1.0, 1.0, 1.0, 1.0, 1.0, 1.0, 1.0, 1.0, 1.0, 1.0, 1.0, 1.0, 1.0, 1.0, 1.0, 1.0, 1.0, 1.0, 1.0, 1.0, 1.0, 1.0, 1.0, 1.0, 1.0, 1.0, 1.0, 1.0, 1.0, 1.0, 1.0, 1.0, 1.0, 1.0, 1.0, 1.0, 1.0, 1.0, 1.0, 1.0, 1.0, 1.0, 1.0, 1.0, 1.0, 1.0, 1.0, 1.0, 1.0, 1.0, 1.0, 1.0, 1.0, 1.0, 1.0, 1.0, 1.0, 1.0, 1.0, 1.0, 1.0, 1.0, 1.0, 1.0, 1.0, 1.0, 1.0, 1.0, 1.0, 1.0, 1.0, 1.0, 1.0, 1.0, 1.0, 1.0, 1.0, 1.0, 1.0, 1.0, 1.0, 1.0, 1.0, 1.0, 1.0, 1.0, 1.0, 1.0, 1.0, 1.0, 1.0, 1.0, 1.0, 1.0, 1.0, 1.0, 1.0, 1.0, 1.0, 1.0, 1.0, 1.0, 1.0, 1.0, 1.0, 1.0, 1.0, 1.0, 1.0, 1.0, 1.0, 1.0, 1.0, 1.0, 1.0, 1.0, 1.0, 1.0, 1.0, 1.0, 1.0, 1.0, 1.0, 1.0, 1.0, 1.0, 1.0, 1.0, 1.0, 1.0, 1.0, 1.0, 1.0, 1.0, 1.0, 1.0, 1.0, 1.0, 1.0, 1.0, 1.0, 1.0, 1.0, 1.0, 1.0, 1.0, 1.0, 1.0, 1.0, 1.0, 1.0, 1.0, 1.0, 1.0, 1.0, 1.0, 1.0, 1.0, 1.0, 1.0, 1.0, 1.0, 1.0, 1.0, 1.0, 1.0, 1.0, 1.0, 1.0, 1.0, 1.0, 1.0, 1.0, 1.0, 1.0, 1.0, 1.0, 1.0, 1.0, 1.0, 1.0, 1.0, 1.0, 1.0, 1.0, 1.0, 1.0, 1.0, 1.0, 1.0, 1.0, 1.0, 1.0, 1.0, 1.0, 1.0, 1.0, 1.0, 1.0, 1.0, 1.0, 1.0, 1.0, 1.0, 1.0, 1.0, 1.0, 1.0, 1.0, 1.0, 1.0, 1.0, 1.0, 1.0, 1.0, 1.0, 1.0, 1.0, 1.0, 1.0, 1.0, 1.0, 1.0, 1.0, 1.0, 1.0, 1.0, 1.0, 1.0, 1.0, 1.0, 1.0, 1.0, 1.0, 1.0, 1.0, 1.0, 1.0, 1.0, 1.0, 1.0, 1.0, 1.0, 1.0, 1.0, 1.0, 1.0, 1.0, 1.0, 1.0, 1.0, 1.0, 1.0, 1.0, 1.0, 1.0, 1.0, 1.0, 1.0, 1.0, 1.0, 1.0, 1.0, 1.0, 1.0, 1.0, 1.0, 1.0, 1.0, 1.0, 1.0, 1.0, 1.0, 1.0, 1.0, 1.0, 1.0, 1.0, 1.0, 1.0, 1.0, 1.0, 1.0, 1.0, 1.0, 1.0, 1.0, 1.0, 1.0, 1.0, 1.0, 1.0, 1.0, 1.0, 1.0, 1.0, 1.0, 1.0, 1.0, 1.0, 1.0, 1.0, 1.0, 1.0, 1.0, 1.0, 1.0, 1.0, 1.0, 1.0, 1.0, 1.0, 1.0, 1.0, 1.0, 1.0, 1.0, 1.0, 1.0, 1.0, 1.0, 1.0, 1.0, 1.0, 1.0, 1.0, 1.0, 1.0, 1.0, 1.0, 1.0, 1.0, 1.0, 1.0, 1.0, 1.0, 1.0, 1.0, 1.0, 1.0, 1.0, 1.0, 1.0, 1.0, 1.0, 1.0, 1.0, 1.0, 1.0, 1.0, 1.0, 1.0, 1.0, 1.0, 1.0, 1.0, 1.0, 1.0, 1.0, 1.0, 1.0, 1.0, 1.0, 1.0, 1.0, 1.0, 1.0, 1.0, 1.0, 1.0, 1.0, 1.0, 1.0, 1.0, 1.0, 1.0, 1.0, 1.0, 1.0, 1.0, 1.0, 1.0, 1.0, 1.0, 1.0, 1.0, 1.0, 1.0, 1.0, 1.0, 1.0, 1.0, 1.0, 1.0, 1.0, 1.0, 1.0, 1.0, 1.0, 1.0, 1.0, 1.0, 1.0, 1.0, 1.0, 1.0, 1.0, 1.0, 1.0, 1.0, 1.0, 1.0, 1.0, 1.0, 1.0, 1.0, 1.0, 1.0, 1.0, 1.0, 1.0, 1.0, 1.0, 1.0, 1.0, 1.0, 1.0, 1.0, 1.0, 1.0, 1.0, 1.0, 1.0, 1.0, 1.0, 1.0, 1.0, 1.0, 1.0, 1.0, 1.0, 1.0, 1.0, 1.0, 1.0, 1.0, 1.0, 1.0, 1.0, 1.0, 1.0, 1.0, 1.0, 1.0, 1.0, 1.0, 1.0, 1.0, 1.0, 1.0, 1.0, 1.0, 1.0, 1.0, 1.0, 1.0, 1.0, 1.0, 1.0, 1.0, 1.0, 1.0, 1.0, 1.0, 1.0, 1.0, 1.0, 1.0, 1.0, 1.0, 1.0, 1.0, 1.0, 1.0, 1.0, 1.0, 1.0, 1.0, 1.0, 1.0, 1.0, 1.0, 1.0, 1.0, 1.0, 1.0, 1.0, 1.0, 1.0, 1.0, 1.0, 1.0, 1.0, 1.0, 1.0, 1.0, 1.0, 1.0, 1.0, 1.0, 1.0, 1.0, 1.0, 1.0, 1.0, 1.0, 1.0, 1.0, 1.0, 1.0, 1.0, 1.0, 1.0, 1.0, 1.0, 1.0, 1.0, 1.0, 1.0, 1.0, 1.0, 1.0, 1.0, 1.0, 1.0, 1.0, 1.0, 1.0, 1.0, 1.0, 1.0, 1.0, 1.0, 1.0, 1.0, 1.0, 1.0, 1.0, 1.0, 1.0, 1.0, 1.0, 1.0, 1.0, 1.0, 1.0, 1.0, 1.0, 1.0, 1.0, 1.0, 1.0, 1.0, 1.0, 1.0, 1.0, 1.0, 1.0, 1.0, 1.0, 1.0, 1.0, 1.0, 1.0, 1.0, 1.0, 1.0, 1.0, 1.0, 1.0, 1.0, 1.0, 1.0, 1.0, 1.0, 1.0, 1.0, 1.0, 1.0, 1.0, 1.0, 1.0, 1.0, 1.0, 1.0, 1.0, 1.0, 1.0, 1.0, 1.0, 1.0, 1.0, 1.0, 1.0, 1.0, 1.0, 1.0, 1.0, 1.0, 1.0, 1.0, 1.0, 1.0, 1.0, 1.0, 1.0, 1.0, 1.0, 1.0, 1.0, 1.0, 1.0, 1.0, 1.0, 1.0, 1.0, 1.0, 1.0, 1.0, 1.0, 1.0, 1.0, 1.0, 1.0, 1.0, 1.0, 1.0, 1.0, 1.0, 1.0, 1.0, 1.0, 1.0, 1.0, 1.0, 1.0, 1.0, 1.0, 1.0, 1.0, 1.0, 1.0, 1.0, 1.0, 1.0, 1.0, 1.0, 1.0, 1.0, 1.0, 1.0, 1.0, 1.0, 1.0, 1.0, 1.0, 1.0, 1.0, 1.0, 1.0, 1.0, 1.0, 1.0, 1.0, 1.0, 1.0, 1.0, 1.0, 1.0, 1.0, 1.0, 1.0, 1.0, 1.0, 1.0, 1.0, 1.0, 1.0, 1.0, 1.0, 1.0, 1.0, 1.0, 1.0, 1.0, 1.0, 1.0, 1.0, 1.0, 1.0, 1.0, 1.0, 1.0, 1.0, 1.0, 1.0, 1.0, 1.0, 1.0, 1.0, 1.0, 1.0, 1.0, 1.0, 1.0, 1.0, 1.0, 1.0, 1.0, 1.0, 1.0, 1.0, 1.0, 1.0, 1.0, 1.0, 1.0, 1.0, 1.0, 1.0, 1.0, 1.0, 1.0, 1.0, 1.0, 1.0, 1.0, 1.0, 1.0, 1.0, 1.0, 1.0, 1.0, 1.0, 1.0, 1.0, 1.0, 1.0, 1.0, 1.0, 1.0, 1.0, 1.0, 1.0, 1.0, 1.0, 1.0, 1.0, 1.0, 1.0, 1.0, 1.0, 1.0, 1.0, 1.0, 1.0, 1.0, 1.0, 1.0, 1.0, 1.0, 1.0, 1.0, 1.0, 1.0, 1.0, 1.0, 1.0, 1.0, 1.0, 1.0, 1.0, 1.0, 1.0, 1.0, 1.0, 1.0, 1.0, 1.0, 1.0, 1.0, 1.0, 1.0, 1.0, 1.0, 1.0, 1.0, 1.0, 1.0, 1.0, 1.0, 1.0, 1.0, 1.0, 1.0, 1.0, 1.0, 1.0, 1.0, 1.0, 1.0, 1.0, 1.0, 1.0, 1.0, 1.0, 1.0, 1.0, 1.0, 1.0, 1.0, 1.0, 1.0, 1.0, 1.0, 1.0, 1.0, 1.0, 1.0, 1.0, 1.0, 1.0, 1.0, 1.0, 1.0, 1.0, 1.0, 1.0, 1.0, 1.0, 1.0, 1.0, 1.0, 1.0, 1.0, 1.0, 1.0, 1.0, 1.0, 1.0, 1.0, 1.0, 1.0, 1.0, 1.0, 1.0, 1.0, 1.0, 1.0, 1.0, 1.0, 1.0, 1.0, 1.0, 1.0, 1.0, 1.0, 1.0, 1.0, 1.0, 1.0, 1.0, 1.0, 1.0, 1.0, 1.0, 1.0, 1.0, 1.0, 1.0, 1.0, 1.0, 1.0, 1.0, 1.0, 1.0, 1.0, 1.0, 1.0, 1.0, 1.0, 1.0, 1.0, 1.0, 1.0, 1.0, 1.0, 1.0, 1.0, 1.0, 1.0, 1.0, 1.0, 1.0, 1.0, 1.0, 1.0, 1.0, 1.0, 1.0, 1.0, 1.0, 1.0, 1.0, 1.0, 1.0, 1.0, 1.0, 1.0, 1.0, 1.0, 1.0, 1.0, 1.0, 1.0, 1.0, 1.0, 1.0, 1.0, 1.0, 1.0, 1.0, 1.0, 1.0, 1.0, 1.0, 1.0, 1.0, 1.0, 1.0, 1.0, 1.0, 1.0, 1.0, 1.0, 1.0, 1.0, 1.0, 1.0, 1.0, 1.0, 1.0, 1.0, 1.0, 1.0, 1.0, 1.0, 1.0, 1.0, 1.0, 1.0, 1.0, 1.0, 1.0, 1.0, 1.0, 1.0, 1.0, 1.0, 1.0, 1.0, 1.0, 1.0, 1.0, 1.0, 1.0, 1.0, 1.0, 1.0, 1.0, 1.0, 1.0, 1.0, 1.0, 1.0, 1.0, 1.0, 1.0, 1.0, 1.0, 1.0, 1.0, 1.0, 1.0, 1.0, 1.0, 1.0, 1.0, 1.0, 1.0, 1.0, 1.0, 1.0, 1.0, 1.0, 1.0, 1.0, 1.0, 1.0, 1.0, 1.0, 1.0, 1.0, 1.0, 1.0, 1.0, 1.0, 1.0, 1.0, 1.0, 1.0, 1.0, 1.0, 1.0, 1.0, 1.0, 1.0, 1.0, 1.0, 1.0, 1.0, 1.0, 1.0, 1.0, 1.0, 1.0, 1.0, 1.0, 1.0, 1.0, 1.0, 1.0, 1.0, 1.0, 1.0, 1.0, 1.0, 1.0, 1.0, 1.0, 1.0, 1.0, 1.0, 1.0, 1.0, 1.0, 1.0, 1.0, 1.0, 1.0, 1.0, 1.0, 1.0, 1.0, 1.0, 1.0, 1.0, 1.0, 1.0, 1.0, 1.0, 1.0, 1.0, 1.0, 1.0, 1.0, 1.0, 1.0, 1.0, 1.0, 1.0, 1.0, 1.0, 1.0, 1.0, 1.0, 1.0, 1.0, 1.0, 1.0, 1.0, 1.0, 1.0, 1.0, 1.0, 1.0, 1.0, 1.0, 1.0, 1.0, 1.0, 1.0, 1.0, 1.0, 1.0, 1.0, 1.0, 1.0, 1.0, 1.0, 1.0, 1.0, 1.0, 1.0, 1.0, 1.0, 1.0, 1.0, 1.0, 1.0, 1.0, 1.0, 1.0, 1.0, 1.0, 1.0, 1.0, 1.0, 1.0, 1.0, 1.0, 1.0, 1.0, 1.0, 1.0, 1.0, 1.0, 1.0, 1.0, 1.0, 1.0, 1.0, 1.0, 1.0, 1.0, 1.0, 1.0, 1.0, 1.0, 1.0, 1.0, 1.0, 1.0, 1.0, 1.0, 1.0, 1.0, 1.0, 1.0, 1.0, 1.0, 1.0, 1.0, 1.0, 1.0, 1.0, 1.0, 1.0, 1.0, 1.0, 1.0, 1.0, 1.0, 1.0, 1.0, 1.0, 1.0, 1.0, 1.0, 1.0, 1.0, 1.0, 1.0, 1.0, 1.0, 1.0, 1.0, 1.0, 1.0, 1.0, 1.0, 1.0, 1.0, 1.0, 1.0, 1.0, 1.0, 1.0, 1.0, 1.0, 1.0, 1.0, 1.0, 1.0, 1.0, 1.0, 1.0, 1.0, 1.0, 1.0, 1.0, 1.0, 1.0, 1.0, 1.0, 1.0, 1.0, 1.0, 1.0, 1.0, 1.0, 1.0, 1.0, 1.0, 1.0, 1.0, 1.0, 1.0, 1.0, 1.0, 1.0, 1.0, 1.0, 1.0, 1.0, 1.0, 1.0, 1.0, 1.0, 1.0, 1.0, 1.0, 1.0, 1.0, 1.0, 1.0, 1.0, 1.0, 1.0, 1.0, 1.0, 1.0, 1.0, 1.0, 1.0, 1.0, 1.0, 1.0, 1.0, 1.0, 1.0, 1.0, 1.0, 1.0, 1.0, 1.0, 1.0, 1.0, 1.0, 1.0, 1.0, 1.0, 1.0, 1.0, 1.0, 1.0, 1.0, 1.0, 1.0, 1.0, 1.0, 1.0, 1.0, 1.0, 1.0, 1.0, 1.0, 1.0, 1.0, 1.0, 1.0, 1.0, 1.0, 1.0, 1.0, 1.0, 1.0, 1.0, 1.0, 1.0, 1.0, 1.0, 1.0, 1.0, 1.0, 1.0, 1.0, 1.0, 1.0, 1.0, 1.0, 1.0, 1.0, 1.0, 1.0, 1.0, 1.0, 1.0, 1.0, 1.0, 1.0, 1.0, 1.0, 1.0, 1.0, 1.0, 1.0, 1.0, 1.0, 1.0, 1.0, 1.0, 1.0, 1.0, 1.0, 1.0, 1.0, 1.0, 1.0, 1.0, 1.0, 1.0, 1.0, 1.0, 1.0, 1.0, 1.0, 1.0, 1.0, 1.0, 1.0, 1.0, 1.0, 1.0, 1.0, 1.0, 1.0, 1.0, 1.0, 1.0, 1.0, 1.0, 1.0, 1.0, 1.0, 1.0, 1.0, 1.0, 1.0, 1.0, 1.0, 1.0, 1.0, 1.0, 1.0, 1.0, 1.0, 1.0, 1.0, 1.0, 1.0, 1.0, 1.0, 1.0, 1.0, 1.0, 1.0, 1.0, 1.0, 1.0, 1.0, 1.0, 1.0, 1.0, 1.0, 1.0, 1.0, 1.0, 1.0, 1.0, 1.0, 1.0, 1.0, 1.0, 1.0, 1.0, 1.0, 1.0, 1.0, 1.0, 1.0, 1.0, 1.0, 1.0, 1.0, 1.0, 1.0, 1.0, 1.0, 1.0, 1.0, 1.0, 1.0, 1.0, 1.0, 1.0, 1.0, 1.0, 1.0, 1.0, 1.0, 1.0, 1.0, 1.0, 1.0, 1.0, 1.0, 1.0, 1.0, 1.0, 1.0, 1.0, 1.0, 1.0, 1.0, 1.0, 1.0, 1.0, 1.0, 1.0, 1.0, 1.0, 1.0, 1.0, 1.0, 1.0, 1.0, 1.0, 1.0, 1.0, 1.0, 1.0, 1.0, 1.0, 1.0, 1.0, 1.0, 1.0, 1.0, 1.0, 1.0, 1.0, 1.0, 1.0, 1.0, 1.0, 1.0, 1.0, 1.0, 1.0, 1.0, 1.0, 1.0, 1.0, 1.0, 1.0, 1.0, 1.0, 1.0, 1.0, 1.0, 1.0, 1.0, 1.0, 1.0, 1.0, 1.0, 1.0, 1.0, 1.0, 1.0, 1.0, 1.0, 1.0, 1.0, 1.0, 1.0, 1.0, 1.0, 1.0, 1.0, 1.0, 1.0, 1.0, 1.0, 1.0, 1.0, 1.0, 1.0, 1.0, 1.0, 1.0, 1.0, 1.0, 1.0, 1.0, 1.0, 1.0, 1.0, 1.0, 1.0, 1.0, 1.0, 1.0, 1.0, 1.0, 1.0, 1.0, 1.0, 1.0, 1.0, 1.0, 1.0, 1.0, 1.0, 1.0, 1.0, 1.0, 1.0, 1.0, 1.0, 1.0, 1.0, 1.0, 1.0, 1.0, 1.0, 1.0, 1.0, 1.0, 1.0, 1.0, 1.0, 1.0, 1.0, 1.0, 1.0, 1.0, 1.0, 1.0, 1.0, 1.0, 1.0, 1.0, 1.0, 1.0, 1.0, 1.0, 1.0, 1.0, 1.0, 1.0, 1.0, 1.0, 1.0, 1.0, 1.0, 1.0, 1.0, 1.0, 1.0, 1.0, 1.0, 1.0, 1.0, 1.0, 1.0, 1.0, 1.0, 1.0, 1.0, 1.0, 1.0, 1.0, 1.0, 1.0, 1.0, 1.0, 1.0, 1.0, 1.0, 1.0, 1.0, 1.0, 1.0, 1.0, 1.0, 1.0, 1.0, 1.0, 1.0, 1.0, 1.0, 1.0, 1.0, 1.0, 1.0, 1.0, 1.0, 1.0, 1.0, 1.0, 1.0, 1.0, 1.0, 1.0, 1.0, 1.0, 1.0, 1.0, 1.0, 1.0, 1.0, 1.0, 1.0, 1.0, 1.0, 1.0, 1.0, 1.0, 1.0, 1.0, 1.0, 1.0, 1.0, 1.0, 1.0, 1.0, 1.0, 1.0, 1.0, 1.0, 1.0, 1.0, 1.0, 1.0, 1.0, 1.0, 1.0, 1.0, 1.0, 1.0, 1.0, 1.0, 1.0, 1.0, 1.0, 1.0, 1.0, 1.0, 1.0, 1.0, 1.0, 1.0, 1.0, 1.0, 1.0, 1.0, 1.0, 1.0, 1.0, 1.0, 1.0, 1.0, 1.0, 1.0, 1.0, 1.0, 1.0, 1.0, 1.0, 1.0, 1.0, 1.0, 1.0, 1.0, 1.0, 1.0, 1.0, 1.0, 1.0, 1.0, 1.0, 1.0, 1.0, 1.0, 1.0, 1.0, 1.0, 1.0, 1.0, 1.0, 1.0, 1.0, 1.0, 1.0, 1.0, 1.0, 1.0, 1.0, 1.0, 1.0, 1.0, 1.0, 1.0, 1.0, 1.0, 1.0, 1.0, 1.0, 1.0, 1.0, 1.0, 1.0, 1.0, 1.0, 1.0, 1.0, 1.0, 1.0, 1.0, 1.0, 1.0, 1.0, 1.0, 1.0, 1.0, 1.0, 1.0, 1.0, 1.0, 1.0, 1.0, 1.0, 1.0, 1.0, 1.0, 1.0, 1.0, 1.0, 1.0, 1.0, 1.0, 1.0, 1.0, 1.0, 1.0, 1.0, 1.0, 1.0, 1.0, 1.0, 1.0, 1.0, 1.0, 1.0, 1.0, 1.0, 1.0, 1.0, 1.0, 1.0, 1.0, 1.0, 1.0, 1.0, 1.0, 1.0, 1.0, 1.0, 1.0, 1.0, 1.0, 1.0, 1.0, 1.0, 1.0, 1.0, 1.0, 1.0, 1.0, 1.0, 1.0, 1.0, 1.0, 1.0, 1.0, 1.0, 1.0, 1.0, 1.0, 1.0, 1.0, 1.0, 1.0, 1.0, 1.0, 1.0, 1.0, 1.0, 1.0, 1.0, 1.0, 1.0, 1.0, 1.0, 1.0, 1.0, 1.0, 1.0, 1.0, 1.0, 1.0, 1.0, 1.0, 1.0, 1.0, 1.0, 1.0, 1.0, 1.0, 1.0, 1.0, 1.0, 1.0, 1.0, 1.0, 1.0, 1.0, 1.0, 1.0, 1.0, 1.0, 1.0, 1.0, 1.0, 1.0, 1.0, 1.0, 1.0, 1.0, 1.0, 1.0, 1.0, 1.0, 1.0, 1.0, 1.0, 1.0, 1.0, 1.0, 1.0, 1.0, 1.0, 1.0])
me_streetlight_001.materials.append(mat_streetlight_001_tex)
me_streetlight_001.use_remesh_preserve_volume = False
me_streetlight_001.use_remesh_preserve_attributes = False
me_streetlight_001.use_mirror_vertex_groups = False
me_streetlight_001.update()

# ---- objects
ob_streetlight_001 = bpy.data.objects.new('streetlight_001', me_streetlight_001)
ob_lamp = bpy.data.objects.new('Lamp', light_spot)
ob_camera = bpy.data.objects.new('Camera', cam_camera)

# ---- transforms, parenting, visibility, modifiers, constraints
ob_streetlight_001.location = (0.0, 0.0, 0.0)
ob_streetlight_001.lock_rotations_4d = False
ob_streetlight_001.empty_display_type = 'ARROWS'
ob_streetlight_001.color = (0.0, 0.0, 0.0, 1.0)
ob_streetlight_001.lineart.crease_threshold = 0.0
ob_lamp.location = (-9.524e-16, -10.0, 7.0)
ob_lamp.rotation_euler = (0.8296, 9.588e-09, -2.436e-09)
ob_lamp.lock_rotations_4d = False
ob_lamp.empty_display_type = 'ARROWS'
ob_lamp.color = (0.0, 0.0, 0.0, 0.0)
ob_lamp.lineart.crease_threshold = 0.0
ob_camera.location = (6.283, -5.0, 5.867)
ob_camera.rotation_euler = (0.9238, -0.02162, 0.9207)
ob_camera.lock_rotations_4d = False
ob_camera.empty_display_type = 'ARROWS'
ob_camera.color = (0.0, 0.0, 0.0, 0.0)
ob_camera.display_type = 'WIRE'
ob_camera.lineart.crease_threshold = 0.0

# ---- collection membership
col_collection_1.objects.link(ob_streetlight_001)
col_collection_3.objects.link(ob_lamp)
col_collection_3.objects.link(ob_camera)

# ---- scene / render settings (as saved in the file)
scene.camera = ob_camera
scene.frame_start = 1; scene.frame_end = 250; scene.frame_set(1)
scene.render.engine = 'BLENDER_EEVEE_NEXT'
scene.render.image_settings.file_format = 'JPEG'
scene.render.image_settings.color_mode = 'RGB'
scene.render.image_settings.compression = 90
scene.render.resolution_x = 640
scene.render.resolution_y = 480
scene.render.resolution_percentage = 50
scene.render.pixel_aspect_x = 100.0
scene.render.pixel_aspect_y = 100.0
scene.render.fps = 25
scene.render.dither_intensity = 0.0
scene.render.use_compositing = False
scene.render.use_sequencer = False
scene.render.bake_bias = 0.0
scene.render.bake_samples = 0
scene.render.use_stamp_time = False
scene.render.use_stamp_date = False
scene.render.use_stamp_frame = False
scene.render.use_stamp_camera = False
scene.render.use_stamp_scene = False
scene.render.use_stamp_filename = False
scene.render.use_stamp_render_time = False
scene.render.stamp_font_size = 0
scene.cycles.use_denoising = False
scene.cycles.samples = 10
scene.cycles.sampling_pattern = 'TABULATED_SOBOL'
scene.cycles.light_sampling_threshold = 0.0
scene.cycles.use_adaptive_sampling = False
scene.cycles.use_light_tree = False
scene.cycles.blur_glossy = 0.0
scene.cycles.volume_bounces = 1
scene.cycles.pixel_filter_type = 'GAUSSIAN'
scene.cycles.sample_clamp_indirect = 0.0
scene.view_settings.view_transform = 'Raw'
bpy.context.view_layer.update()
